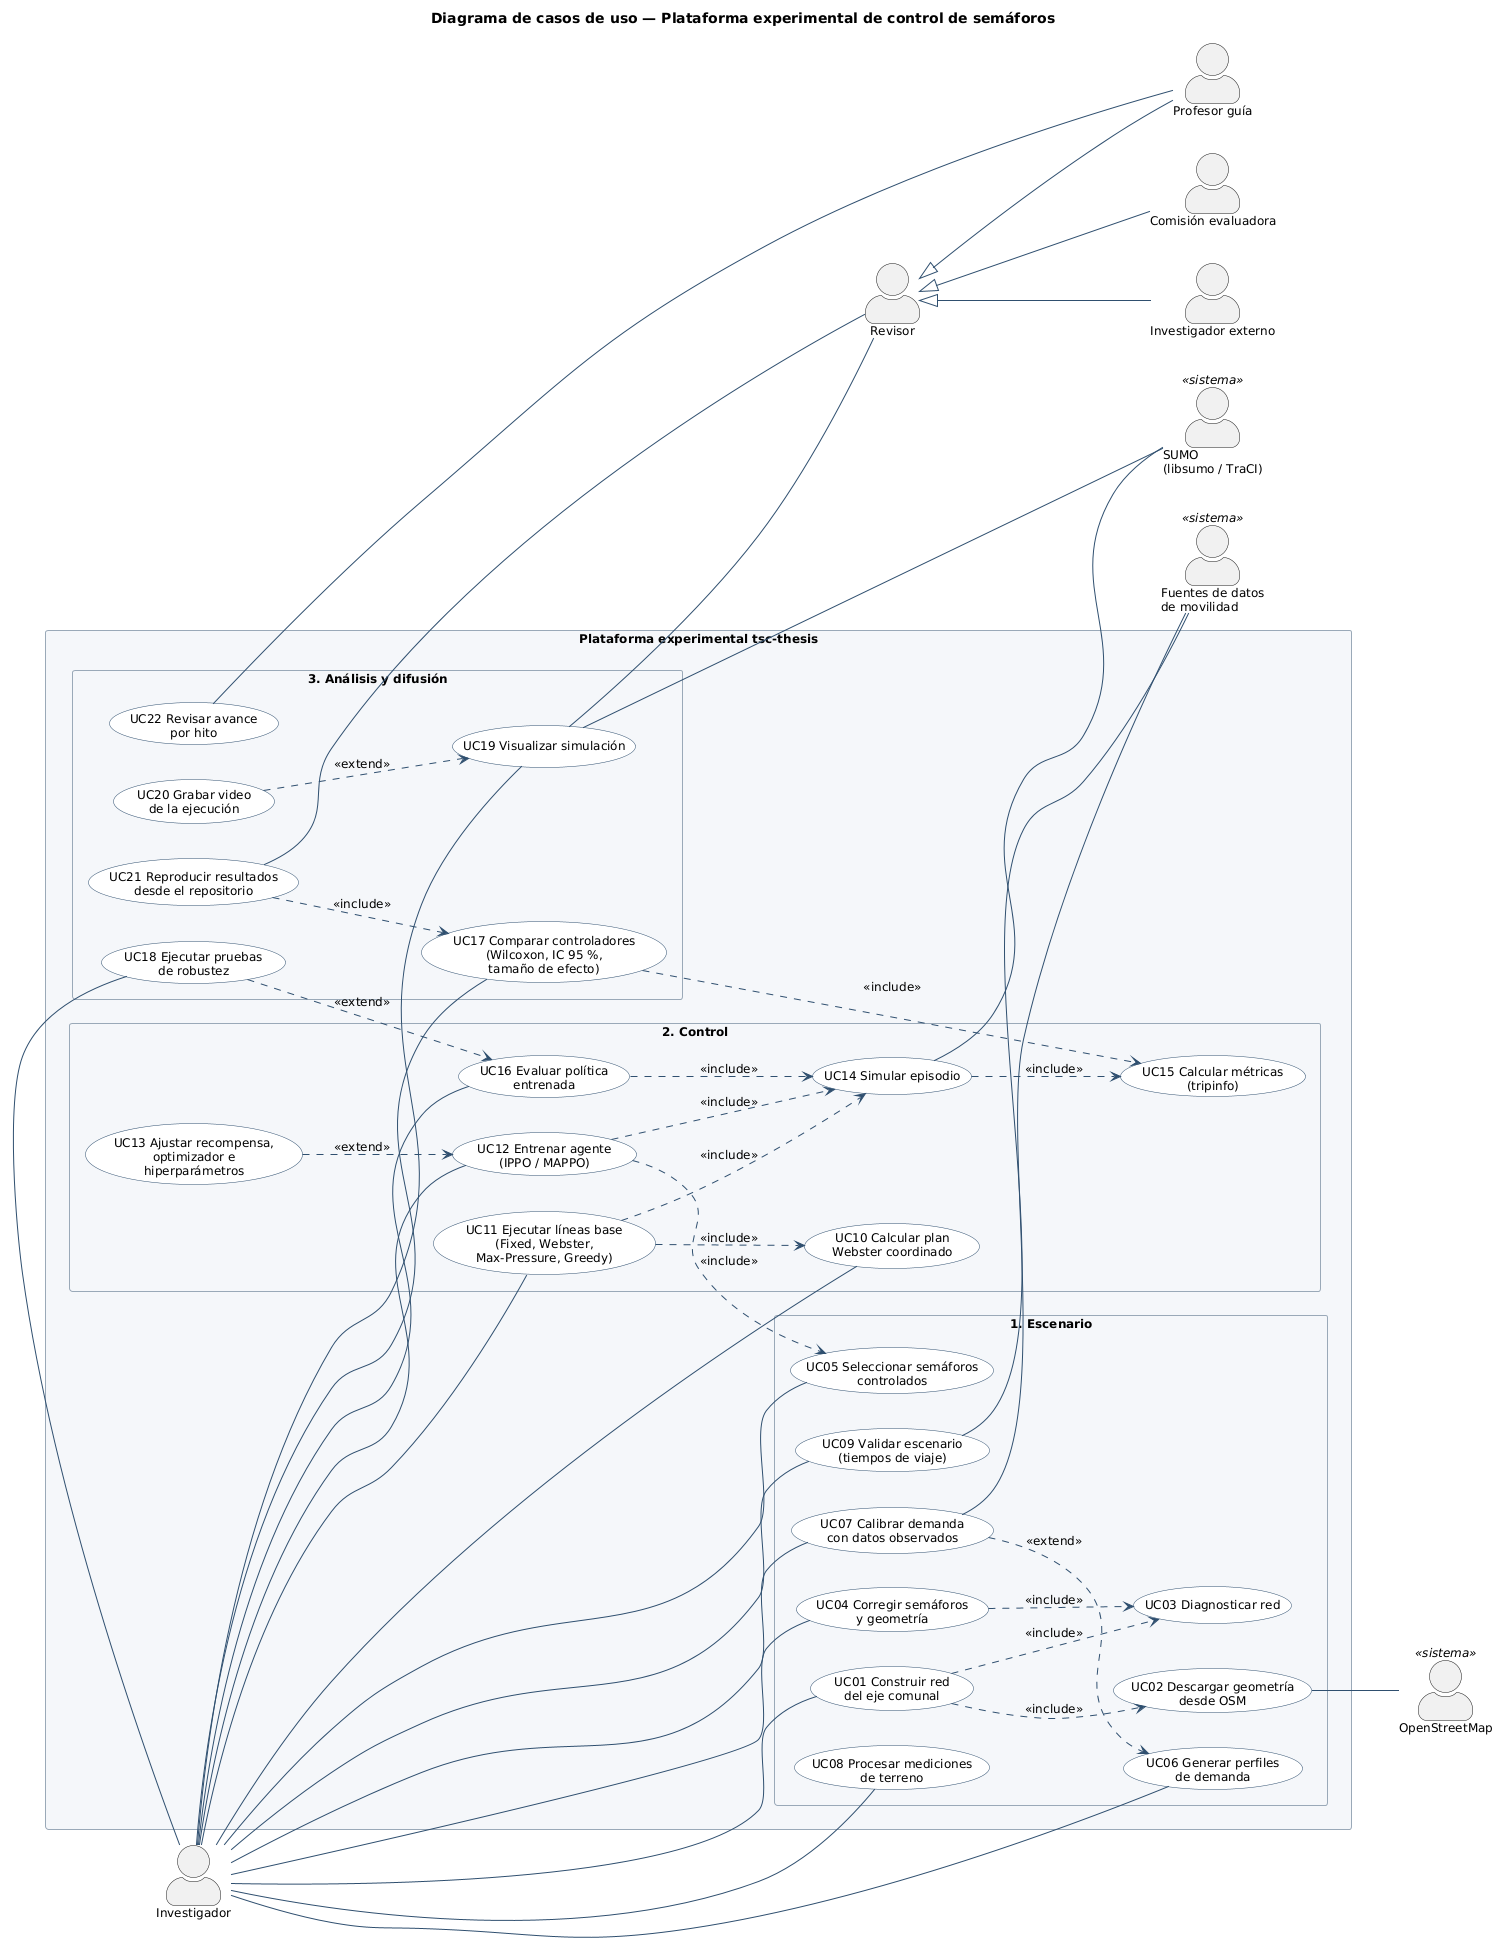

The diagram above was rendered by PlantUML. Its source (embedded in the PNG):
@startuml casos-de-uso-general
' Generado por gen.py — no editar a mano
left to right direction
skinparam shadowing false
skinparam defaultFontName "DejaVu Sans"
skinparam defaultFontSize 12
skinparam packageStyle rectangle
skinparam actorStyle awesome
skinparam usecase {
  BackgroundColor #FFFFFF
  BorderColor #2F4F6F
  ArrowColor #2F4F6F
}
skinparam rectangle {
  BorderColor #2F4F6F
  FontStyle bold
}
skinparam package {
  BackgroundColor #F5F7FA
  BorderColor #9AA9B8
}
skinparam note {
  BackgroundColor #FFFBE6
  BorderColor #C9B458
}

title Diagrama de casos de uso — Plataforma experimental de control de semáforos

actor "Investigador" as INV
actor "Revisor" as REV
actor "Profesor guía" as PG
actor "Comisión evaluadora" as CE
actor "Investigador externo" as EXT
actor "OpenStreetMap" as OSM <<sistema>>
actor "Fuentes de datos\nde movilidad" as FDM <<sistema>>
actor "SUMO\n(libsumo / TraCI)" as SUMO <<sistema>>

rectangle "Plataforma experimental tsc-thesis" {
  package "1. Escenario" {
    usecase "UC01 Construir red\ndel eje comunal" as UC01
    usecase "UC02 Descargar geometría\ndesde OSM" as UC02
    usecase "UC03 Diagnosticar red" as UC03
    usecase "UC04 Corregir semáforos\ny geometría" as UC04
    usecase "UC05 Seleccionar semáforos\ncontrolados" as UC05
    usecase "UC06 Generar perfiles\nde demanda" as UC06
    usecase "UC07 Calibrar demanda\ncon datos observados" as UC07
    usecase "UC08 Procesar mediciones\nde terreno" as UC08
    usecase "UC09 Validar escenario\n(tiempos de viaje)" as UC09
  }
  package "2. Control" {
    usecase "UC10 Calcular plan\nWebster coordinado" as UC10
    usecase "UC11 Ejecutar líneas base\n(Fixed, Webster,\nMax-Pressure, Greedy)" as UC11
    usecase "UC12 Entrenar agente\n(IPPO / MAPPO)" as UC12
    usecase "UC13 Ajustar recompensa,\noptimizador e\nhiperparámetros" as UC13
    usecase "UC14 Simular episodio" as UC14
    usecase "UC15 Calcular métricas\n(tripinfo)" as UC15
    usecase "UC16 Evaluar política\nentrenada" as UC16
  }
  package "3. Análisis y difusión" {
    usecase "UC17 Comparar controladores\n(Wilcoxon, IC 95 %,\ntamaño de efecto)" as UC17
    usecase "UC18 Ejecutar pruebas\nde robustez" as UC18
    usecase "UC19 Visualizar simulación" as UC19
    usecase "UC20 Grabar video\nde la ejecución" as UC20
    usecase "UC21 Reproducir resultados\ndesde el repositorio" as UC21
    usecase "UC22 Revisar avance\npor hito" as UC22
  }
}

INV -- UC01
INV -- UC04
INV -- UC05
INV -- UC06
INV -- UC07
INV -- UC08
INV -- UC09
INV -- UC10
INV -- UC11
INV -- UC12
INV -- UC16
INV -- UC17
INV -- UC18
INV -- UC19
UC19 -- REV
UC21 -- REV
UC22 -- PG
UC02 -- OSM
UC07 -- FDM
UC09 -- FDM
UC14 -- SUMO
UC19 -- SUMO
UC01 ..> UC02 : <<include>>
UC01 ..> UC03 : <<include>>
UC04 ..> UC03 : <<include>>
UC11 ..> UC10 : <<include>>
UC11 ..> UC14 : <<include>>
UC12 ..> UC05 : <<include>>
UC12 ..> UC14 : <<include>>
UC16 ..> UC14 : <<include>>
UC14 ..> UC15 : <<include>>
UC17 ..> UC15 : <<include>>
UC21 ..> UC17 : <<include>>
UC07 ..> UC06 : <<extend>>
UC13 ..> UC12 : <<extend>>
UC18 ..> UC16 : <<extend>>
UC20 ..> UC19 : <<extend>>
REV <|-- PG
REV <|-- CE
REV <|-- EXT
@enduml